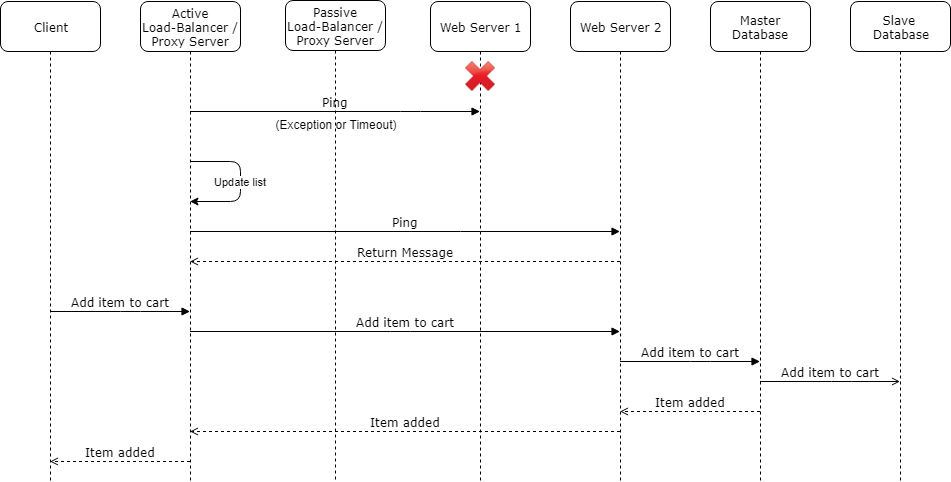

The diagram above was exported from draw.io. Its source (the exported page's mxGraphModel, read from the mxfile embedded in the PNG):
<mxGraphModel dx="1868" dy="383" grid="1" gridSize="10" guides="1" tooltips="1" connect="1" arrows="1" fold="1" page="1" pageScale="1" pageWidth="1100" pageHeight="850" background="#ffffff" math="0" shadow="0">
  <root>
    <mxCell id="0" />
    <mxCell id="1" parent="0" />
    <mxCell id="7baba1c4bc27f4b0-2" value="Active&lt;br&gt;Load-Balancer / Proxy Server" style="shape=umlLifeline;perimeter=lifelinePerimeter;whiteSpace=wrap;html=1;container=1;collapsible=0;recursiveResize=0;outlineConnect=0;rounded=1;shadow=0;comic=0;labelBackgroundColor=none;strokeWidth=1;fontFamily=Verdana;fontSize=12;align=center;size=50;" parent="1" vertex="1">
      <mxGeometry x="110" y="70" width="100" height="480" as="geometry" />
    </mxCell>
    <mxCell id="7baba1c4bc27f4b0-3" value="Web Server 1" style="shape=umlLifeline;perimeter=lifelinePerimeter;whiteSpace=wrap;html=1;container=1;collapsible=0;recursiveResize=0;outlineConnect=0;rounded=1;shadow=0;comic=0;labelBackgroundColor=none;strokeWidth=1;fontFamily=Verdana;fontSize=12;align=center;size=50;" parent="1" vertex="1">
      <mxGeometry x="400" y="70" width="100" height="480" as="geometry" />
    </mxCell>
    <mxCell id="sRPIpjBIw4w4QmCz2xQj-4" value="" style="shape=image;html=1;verticalAlign=top;verticalLabelPosition=bottom;labelBackgroundColor=#ffffff;imageAspect=0;aspect=fixed;image=https://cdn4.iconfinder.com/data/icons/icocentre-free-icons/114/f-cross_256-128.png" parent="7baba1c4bc27f4b0-3" vertex="1">
      <mxGeometry x="35" y="60" width="30" height="30" as="geometry" />
    </mxCell>
    <mxCell id="7baba1c4bc27f4b0-4" value="Web Server 2" style="shape=umlLifeline;perimeter=lifelinePerimeter;whiteSpace=wrap;html=1;container=1;collapsible=0;recursiveResize=0;outlineConnect=0;rounded=1;shadow=0;comic=0;labelBackgroundColor=none;strokeWidth=1;fontFamily=Verdana;fontSize=12;align=center;size=50;" parent="1" vertex="1">
      <mxGeometry x="540" y="70" width="100" height="480" as="geometry" />
    </mxCell>
    <mxCell id="7baba1c4bc27f4b0-5" value="Master Database" style="shape=umlLifeline;perimeter=lifelinePerimeter;whiteSpace=wrap;html=1;container=1;collapsible=0;recursiveResize=0;outlineConnect=0;rounded=1;shadow=0;comic=0;labelBackgroundColor=none;strokeWidth=1;fontFamily=Verdana;fontSize=12;align=center;size=50;" parent="1" vertex="1">
      <mxGeometry x="680" y="70" width="100" height="480" as="geometry" />
    </mxCell>
    <mxCell id="7baba1c4bc27f4b0-6" value="Slave &lt;br&gt;Database" style="shape=umlLifeline;perimeter=lifelinePerimeter;whiteSpace=wrap;html=1;container=1;collapsible=0;recursiveResize=0;outlineConnect=0;rounded=1;shadow=0;comic=0;labelBackgroundColor=none;strokeWidth=1;fontFamily=Verdana;fontSize=12;align=center;size=50;" parent="1" vertex="1">
      <mxGeometry x="820" y="70" width="100" height="480" as="geometry" />
    </mxCell>
    <mxCell id="7baba1c4bc27f4b0-8" value="Client" style="shape=umlLifeline;perimeter=lifelinePerimeter;whiteSpace=wrap;html=1;container=1;collapsible=0;recursiveResize=0;outlineConnect=0;rounded=1;shadow=0;comic=0;labelBackgroundColor=none;strokeWidth=1;fontFamily=Verdana;fontSize=12;align=center;size=50;" parent="1" vertex="1">
      <mxGeometry x="-30" y="70" width="100" height="480" as="geometry" />
    </mxCell>
    <mxCell id="7baba1c4bc27f4b0-11" value="Add item to cart" style="html=1;verticalAlign=bottom;endArrow=block;labelBackgroundColor=none;fontFamily=Verdana;fontSize=12;edgeStyle=elbowEdgeStyle;elbow=vertical;" parent="1" source="7baba1c4bc27f4b0-8" target="7baba1c4bc27f4b0-2" edge="1">
      <mxGeometry relative="1" as="geometry">
        <mxPoint x="30" y="250" as="sourcePoint" />
        <mxPoint x="160" y="250" as="targetPoint" />
        <Array as="points">
          <mxPoint x="100" y="380" />
          <mxPoint x="100" y="300" />
        </Array>
      </mxGeometry>
    </mxCell>
    <mxCell id="sRPIpjBIw4w4QmCz2xQj-5" value="" style="group" parent="1" vertex="1" connectable="0">
      <mxGeometry x="225" y="180" width="160" height="20" as="geometry" />
    </mxCell>
    <mxCell id="sRPIpjBIw4w4QmCz2xQj-1" value="(Exception or Timeout)" style="text;html=1;strokeColor=none;fillColor=none;align=center;verticalAlign=middle;whiteSpace=wrap;rounded=0;" parent="sRPIpjBIw4w4QmCz2xQj-5" vertex="1">
      <mxGeometry y="6.666666666666666" width="160" height="13.333333333333332" as="geometry" />
    </mxCell>
    <mxCell id="sRPIpjBIw4w4QmCz2xQj-8" value="Update list" style="endArrow=classic;html=1;" parent="1" source="7baba1c4bc27f4b0-2" target="7baba1c4bc27f4b0-2" edge="1">
      <mxGeometry width="50" height="50" relative="1" as="geometry">
        <mxPoint x="790" y="280" as="sourcePoint" />
        <mxPoint x="840" y="230" as="targetPoint" />
        <Array as="points">
          <mxPoint x="210" y="230" />
          <mxPoint x="210" y="270" />
        </Array>
      </mxGeometry>
    </mxCell>
    <mxCell id="sRPIpjBIw4w4QmCz2xQj-10" value="Add item to cart" style="html=1;verticalAlign=bottom;endArrow=block;labelBackgroundColor=none;fontFamily=Verdana;fontSize=12;edgeStyle=elbowEdgeStyle;elbow=vertical;" parent="1" source="7baba1c4bc27f4b0-2" target="7baba1c4bc27f4b0-4" edge="1">
      <mxGeometry relative="1" as="geometry">
        <mxPoint x="310" y="340" as="sourcePoint" />
        <mxPoint x="450" y="340" as="targetPoint" />
        <Array as="points">
          <mxPoint x="370" y="400" />
        </Array>
      </mxGeometry>
    </mxCell>
    <mxCell id="sRPIpjBIw4w4QmCz2xQj-11" value="Add item to cart" style="html=1;verticalAlign=bottom;endArrow=block;labelBackgroundColor=none;fontFamily=Verdana;fontSize=12;edgeStyle=elbowEdgeStyle;elbow=vertical;" parent="1" source="7baba1c4bc27f4b0-4" target="7baba1c4bc27f4b0-5" edge="1">
      <mxGeometry relative="1" as="geometry">
        <mxPoint x="590" y="430" as="sourcePoint" />
        <mxPoint x="610" y="410" as="targetPoint" />
        <Array as="points">
          <mxPoint x="670" y="430" />
          <mxPoint x="530.5" y="410" />
        </Array>
      </mxGeometry>
    </mxCell>
    <mxCell id="sRPIpjBIw4w4QmCz2xQj-12" value="Item added" style="html=1;verticalAlign=bottom;endArrow=open;labelBackgroundColor=none;fontFamily=Verdana;fontSize=12;edgeStyle=elbowEdgeStyle;elbow=vertical;endFill=0;dashed=1;" parent="1" source="7baba1c4bc27f4b0-5" target="7baba1c4bc27f4b0-4" edge="1">
      <mxGeometry relative="1" as="geometry">
        <mxPoint x="460" y="450" as="sourcePoint" />
        <mxPoint x="880" y="450" as="targetPoint" />
        <Array as="points">
          <mxPoint x="670" y="480" />
          <mxPoint x="760.5" y="450" />
          <mxPoint x="541" y="480" />
        </Array>
      </mxGeometry>
    </mxCell>
    <mxCell id="sRPIpjBIw4w4QmCz2xQj-13" value="Item added" style="html=1;verticalAlign=bottom;endArrow=open;labelBackgroundColor=none;fontFamily=Verdana;fontSize=12;edgeStyle=elbowEdgeStyle;elbow=vertical;endFill=0;dashed=1;" parent="1" source="7baba1c4bc27f4b0-4" target="7baba1c4bc27f4b0-2" edge="1">
      <mxGeometry relative="1" as="geometry">
        <mxPoint x="620" y="470" as="sourcePoint" />
        <mxPoint x="200" y="470" as="targetPoint" />
        <Array as="points">
          <mxPoint x="450" y="500" />
          <mxPoint x="420.5" y="470" />
          <mxPoint x="511" y="500" />
          <mxPoint x="291.5" y="530" />
        </Array>
      </mxGeometry>
    </mxCell>
    <mxCell id="sRPIpjBIw4w4QmCz2xQj-14" value="Item added" style="html=1;verticalAlign=bottom;endArrow=open;labelBackgroundColor=none;fontFamily=Verdana;fontSize=12;edgeStyle=elbowEdgeStyle;elbow=vertical;endFill=0;dashed=1;" parent="1" source="7baba1c4bc27f4b0-2" target="7baba1c4bc27f4b0-8" edge="1">
      <mxGeometry relative="1" as="geometry">
        <mxPoint x="160" y="480" as="sourcePoint" />
        <mxPoint y="480" as="targetPoint" />
        <Array as="points">
          <mxPoint x="100" y="530" />
          <mxPoint x="131" y="500" />
          <mxPoint x="221.5" y="530" />
          <mxPoint x="2" y="560" />
        </Array>
      </mxGeometry>
    </mxCell>
    <mxCell id="7baba1c4bc27f4b0-20" value="Ping" style="html=1;verticalAlign=bottom;endArrow=block;labelBackgroundColor=none;fontFamily=Verdana;fontSize=12;edgeStyle=elbowEdgeStyle;elbow=vertical;" parent="1" source="7baba1c4bc27f4b0-2" target="7baba1c4bc27f4b0-3" edge="1">
      <mxGeometry relative="1" as="geometry">
        <mxPoint x="595" y="250" as="sourcePoint" />
        <Array as="points">
          <mxPoint x="380" y="180" />
        </Array>
      </mxGeometry>
    </mxCell>
    <mxCell id="sRPIpjBIw4w4QmCz2xQj-20" value="Ping" style="html=1;verticalAlign=bottom;endArrow=block;labelBackgroundColor=none;fontFamily=Verdana;fontSize=12;edgeStyle=elbowEdgeStyle;elbow=vertical;" parent="1" source="7baba1c4bc27f4b0-2" target="7baba1c4bc27f4b0-4" edge="1">
      <mxGeometry relative="1" as="geometry">
        <mxPoint x="290" y="230" as="sourcePoint" />
        <mxPoint x="450" y="230" as="targetPoint" />
        <Array as="points">
          <mxPoint x="440" y="300" />
        </Array>
      </mxGeometry>
    </mxCell>
    <mxCell id="sRPIpjBIw4w4QmCz2xQj-22" value="Return Message" style="html=1;verticalAlign=bottom;endArrow=open;labelBackgroundColor=none;fontFamily=Verdana;fontSize=12;edgeStyle=elbowEdgeStyle;elbow=vertical;endFill=0;dashed=1;" parent="1" source="7baba1c4bc27f4b0-4" target="7baba1c4bc27f4b0-2" edge="1">
      <mxGeometry relative="1" as="geometry">
        <mxPoint x="879.5" y="410" as="sourcePoint" />
        <mxPoint x="459.5" y="410" as="targetPoint" />
        <Array as="points">
          <mxPoint x="460" y="330" />
          <mxPoint x="400" y="280" />
          <mxPoint x="690" y="410" />
          <mxPoint x="770.5" y="460" />
          <mxPoint x="551" y="490" />
        </Array>
      </mxGeometry>
    </mxCell>
    <mxCell id="sRPIpjBIw4w4QmCz2xQj-26" value="Add item to cart" style="html=1;verticalAlign=bottom;endArrow=open;labelBackgroundColor=none;fontFamily=Verdana;fontSize=12;edgeStyle=elbowEdgeStyle;elbow=vertical;endFill=0;" parent="1" source="7baba1c4bc27f4b0-5" target="7baba1c4bc27f4b0-6" edge="1">
      <mxGeometry relative="1" as="geometry">
        <mxPoint x="720" y="360" as="sourcePoint" />
        <mxPoint x="870" y="420" as="targetPoint" />
        <Array as="points">
          <mxPoint x="811" y="450" />
          <mxPoint x="671" y="400" />
        </Array>
      </mxGeometry>
    </mxCell>
    <mxCell id="xdfrlJQ8YSGsZefx0ZyY-3" value="Passive&lt;br&gt;Load-Balancer / Proxy Server" style="shape=umlLifeline;perimeter=lifelinePerimeter;whiteSpace=wrap;html=1;container=1;collapsible=0;recursiveResize=0;outlineConnect=0;rounded=1;shadow=0;comic=0;labelBackgroundColor=none;strokeWidth=1;fontFamily=Verdana;fontSize=12;align=center;size=50;" parent="1" vertex="1">
      <mxGeometry x="255" y="69" width="100" height="480" as="geometry" />
    </mxCell>
  </root>
</mxGraphModel>